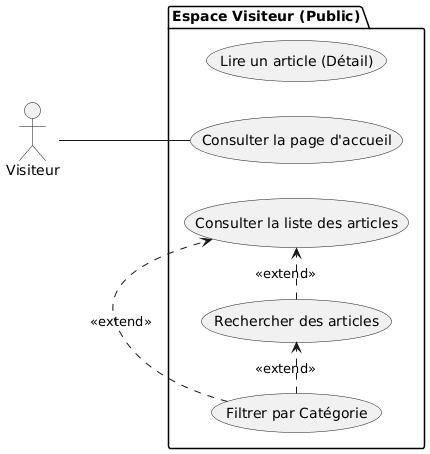

The diagram above was rendered by PlantUML. Its source (embedded in the PNG):
@startuml
left to right direction

actor "Visiteur" as Guest

package "Espace Visiteur (Public)" {

  usecase "Consulter la page d'accueil" as UC_Home
  usecase "Consulter la liste des articles" as UC_List
  usecase "Lire un article (Détail)" as UC_Read
  usecase "Rechercher des articles" as UC_Search
  usecase "Filtrer par Catégorie" as UC_Filter
}

' Primary relation
Guest -- UC_Home


' Extensions
UC_Search .> UC_List : <<extend>>
UC_Filter .> UC_List : <<extend>>
UC_Filter .> UC_Search : <<extend>>
@enduml